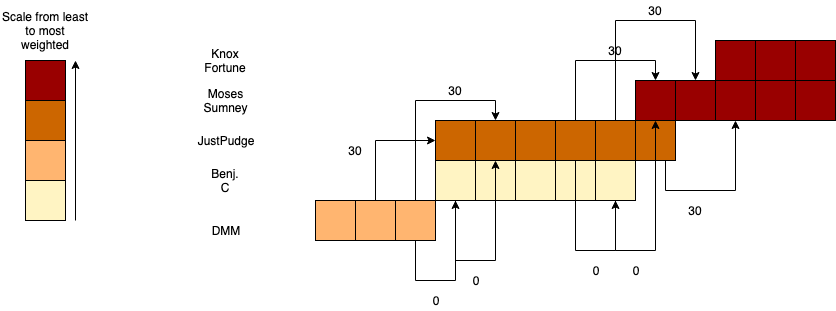

The diagram above was exported from draw.io. Its source (the exported page's mxGraphModel, read from the mxfile embedded in the PNG):
<mxGraphModel dx="2561" dy="436" grid="1" gridSize="10" guides="1" tooltips="1" connect="1" arrows="1" fold="1" page="1" pageScale="1" pageWidth="850" pageHeight="1100" math="0" shadow="0">
  <root>
    <mxCell id="0" />
    <mxCell id="1" parent="0" />
    <mxCell id="FsfHCOeS0vFaEjd63Ord-46" value="" style="rounded=0;whiteSpace=wrap;html=1;fillColor=#990000;" vertex="1" parent="1">
      <mxGeometry x="-320" y="160" width="40" height="40" as="geometry" />
    </mxCell>
    <mxCell id="FsfHCOeS0vFaEjd63Ord-39" value="" style="rounded=0;whiteSpace=wrap;html=1;fillColor=#FF3333;" vertex="1" parent="1">
      <mxGeometry x="-360" y="200" width="40" height="40" as="geometry" />
    </mxCell>
    <mxCell id="FsfHCOeS0vFaEjd63Ord-30" value="" style="rounded=0;whiteSpace=wrap;html=1;fillColor=#FFF4C3;" vertex="1" parent="1">
      <mxGeometry x="-520" y="240" width="40" height="40" as="geometry" />
    </mxCell>
    <mxCell id="FsfHCOeS0vFaEjd63Ord-6" value="" style="rounded=0;whiteSpace=wrap;html=1;fillColor=#FFB570;" vertex="1" parent="1">
      <mxGeometry x="-680" y="280" width="40" height="40" as="geometry" />
    </mxCell>
    <mxCell id="FsfHCOeS0vFaEjd63Ord-133" style="edgeStyle=orthogonalEdgeStyle;rounded=0;orthogonalLoop=1;jettySize=auto;html=1;entryX=0.5;entryY=0;entryDx=0;entryDy=0;" edge="1" parent="1" source="FsfHCOeS0vFaEjd63Ord-24" target="FsfHCOeS0vFaEjd63Ord-30">
      <mxGeometry relative="1" as="geometry">
        <Array as="points">
          <mxPoint x="-540" y="340" />
          <mxPoint x="-500" y="340" />
        </Array>
      </mxGeometry>
    </mxCell>
    <mxCell id="FsfHCOeS0vFaEjd63Ord-24" value="" style="rounded=0;whiteSpace=wrap;html=1;fillColor=#FFF4C3;" vertex="1" parent="1">
      <mxGeometry x="-560" y="240" width="40" height="40" as="geometry" />
    </mxCell>
    <mxCell id="FsfHCOeS0vFaEjd63Ord-25" value="" style="rounded=0;whiteSpace=wrap;html=1;fillColor=#CC6600;" vertex="1" parent="1">
      <mxGeometry x="-560" y="200" width="40" height="40" as="geometry" />
    </mxCell>
    <mxCell id="FsfHCOeS0vFaEjd63Ord-31" value="" style="rounded=0;whiteSpace=wrap;html=1;fillColor=#FFF4C3;" vertex="1" parent="1">
      <mxGeometry x="-480" y="240" width="40" height="40" as="geometry" />
    </mxCell>
    <mxCell id="FsfHCOeS0vFaEjd63Ord-118" style="edgeStyle=orthogonalEdgeStyle;rounded=0;orthogonalLoop=1;jettySize=auto;html=1;exitX=0.5;exitY=0;exitDx=0;exitDy=0;entryX=0;entryY=0.5;entryDx=0;entryDy=0;" edge="1" parent="1" source="FsfHCOeS0vFaEjd63Ord-32" target="FsfHCOeS0vFaEjd63Ord-25">
      <mxGeometry relative="1" as="geometry" />
    </mxCell>
    <mxCell id="FsfHCOeS0vFaEjd63Ord-32" value="" style="rounded=0;whiteSpace=wrap;html=1;fillColor=#FFB570;" vertex="1" parent="1">
      <mxGeometry x="-640" y="280" width="40" height="40" as="geometry" />
    </mxCell>
    <mxCell id="FsfHCOeS0vFaEjd63Ord-34" value="" style="rounded=0;whiteSpace=wrap;html=1;fillColor=#FFF4C3;" vertex="1" parent="1">
      <mxGeometry x="-440" y="240" width="40" height="40" as="geometry" />
    </mxCell>
    <mxCell id="FsfHCOeS0vFaEjd63Ord-35" value="" style="rounded=0;whiteSpace=wrap;html=1;fillColor=#FFF4C3;" vertex="1" parent="1">
      <mxGeometry x="-400" y="240" width="40" height="40" as="geometry" />
    </mxCell>
    <mxCell id="FsfHCOeS0vFaEjd63Ord-134" style="edgeStyle=orthogonalEdgeStyle;rounded=0;orthogonalLoop=1;jettySize=auto;html=1;entryX=0.5;entryY=1;entryDx=0;entryDy=0;" edge="1" parent="1" source="FsfHCOeS0vFaEjd63Ord-39" target="FsfHCOeS0vFaEjd63Ord-48">
      <mxGeometry relative="1" as="geometry">
        <Array as="points">
          <mxPoint x="-330" y="270" />
          <mxPoint x="-260" y="270" />
        </Array>
      </mxGeometry>
    </mxCell>
    <mxCell id="FsfHCOeS0vFaEjd63Ord-138" style="edgeStyle=orthogonalEdgeStyle;rounded=0;orthogonalLoop=1;jettySize=auto;html=1;entryX=0.5;entryY=0;entryDx=0;entryDy=0;" edge="1" parent="1" source="FsfHCOeS0vFaEjd63Ord-40" target="FsfHCOeS0vFaEjd63Ord-46">
      <mxGeometry relative="1" as="geometry">
        <Array as="points">
          <mxPoint x="-380" y="100" />
          <mxPoint x="-300" y="100" />
        </Array>
      </mxGeometry>
    </mxCell>
    <mxCell id="FsfHCOeS0vFaEjd63Ord-40" value="" style="rounded=0;whiteSpace=wrap;html=1;fillColor=#FF3333;" vertex="1" parent="1">
      <mxGeometry x="-400" y="200" width="40" height="40" as="geometry" />
    </mxCell>
    <mxCell id="FsfHCOeS0vFaEjd63Ord-136" style="edgeStyle=orthogonalEdgeStyle;rounded=0;orthogonalLoop=1;jettySize=auto;html=1;entryX=0.5;entryY=0;entryDx=0;entryDy=0;" edge="1" parent="1" source="FsfHCOeS0vFaEjd63Ord-41" target="FsfHCOeS0vFaEjd63Ord-44">
      <mxGeometry relative="1" as="geometry">
        <Array as="points">
          <mxPoint x="-420" y="140" />
          <mxPoint x="-340" y="140" />
        </Array>
      </mxGeometry>
    </mxCell>
    <mxCell id="FsfHCOeS0vFaEjd63Ord-141" style="edgeStyle=orthogonalEdgeStyle;rounded=0;orthogonalLoop=1;jettySize=auto;html=1;entryX=0.5;entryY=1;entryDx=0;entryDy=0;" edge="1" parent="1" source="FsfHCOeS0vFaEjd63Ord-41" target="FsfHCOeS0vFaEjd63Ord-35">
      <mxGeometry relative="1" as="geometry">
        <Array as="points">
          <mxPoint x="-420" y="330" />
          <mxPoint x="-380" y="330" />
        </Array>
      </mxGeometry>
    </mxCell>
    <mxCell id="FsfHCOeS0vFaEjd63Ord-41" value="" style="rounded=0;whiteSpace=wrap;html=1;fillColor=#FF3333;" vertex="1" parent="1">
      <mxGeometry x="-440" y="200" width="40" height="40" as="geometry" />
    </mxCell>
    <mxCell id="FsfHCOeS0vFaEjd63Ord-42" value="" style="rounded=0;whiteSpace=wrap;html=1;fillColor=#FF3333;" vertex="1" parent="1">
      <mxGeometry x="-480" y="200" width="40" height="40" as="geometry" />
    </mxCell>
    <mxCell id="FsfHCOeS0vFaEjd63Ord-43" value="" style="rounded=0;whiteSpace=wrap;html=1;fillColor=#FF3333;" vertex="1" parent="1">
      <mxGeometry x="-520" y="200" width="40" height="40" as="geometry" />
    </mxCell>
    <mxCell id="FsfHCOeS0vFaEjd63Ord-44" value="" style="rounded=0;whiteSpace=wrap;html=1;fillColor=#990000;" vertex="1" parent="1">
      <mxGeometry x="-360" y="160" width="40" height="40" as="geometry" />
    </mxCell>
    <mxCell id="FsfHCOeS0vFaEjd63Ord-45" value="" style="rounded=0;whiteSpace=wrap;html=1;fillColor=#990000;" vertex="1" parent="1">
      <mxGeometry x="-200" y="160" width="40" height="40" as="geometry" />
    </mxCell>
    <mxCell id="FsfHCOeS0vFaEjd63Ord-47" value="" style="rounded=0;whiteSpace=wrap;html=1;fillColor=#990000;" vertex="1" parent="1">
      <mxGeometry x="-240" y="160" width="40" height="40" as="geometry" />
    </mxCell>
    <mxCell id="FsfHCOeS0vFaEjd63Ord-52" value="" style="edgeStyle=orthogonalEdgeStyle;rounded=0;orthogonalLoop=1;jettySize=auto;html=1;" edge="1" parent="1" source="FsfHCOeS0vFaEjd63Ord-48" target="FsfHCOeS0vFaEjd63Ord-51">
      <mxGeometry relative="1" as="geometry" />
    </mxCell>
    <mxCell id="FsfHCOeS0vFaEjd63Ord-48" value="" style="rounded=0;whiteSpace=wrap;html=1;fillColor=#990000;" vertex="1" parent="1">
      <mxGeometry x="-280" y="160" width="40" height="40" as="geometry" />
    </mxCell>
    <mxCell id="FsfHCOeS0vFaEjd63Ord-51" value="" style="rounded=0;whiteSpace=wrap;html=1;fillColor=#990000;" vertex="1" parent="1">
      <mxGeometry x="-280" y="120" width="40" height="40" as="geometry" />
    </mxCell>
    <mxCell id="FsfHCOeS0vFaEjd63Ord-53" value="" style="rounded=0;whiteSpace=wrap;html=1;fillColor=#990000;" vertex="1" parent="1">
      <mxGeometry x="-240" y="120" width="40" height="40" as="geometry" />
    </mxCell>
    <mxCell id="FsfHCOeS0vFaEjd63Ord-55" value="" style="rounded=0;whiteSpace=wrap;html=1;fillColor=#990000;" vertex="1" parent="1">
      <mxGeometry x="-200" y="120" width="40" height="40" as="geometry" />
    </mxCell>
    <mxCell id="FsfHCOeS0vFaEjd63Ord-88" value="DMM" style="text;html=1;strokeColor=none;fillColor=none;align=center;verticalAlign=middle;whiteSpace=wrap;rounded=0;" vertex="1" parent="1">
      <mxGeometry x="-790" y="300" width="40" height="20" as="geometry" />
    </mxCell>
    <mxCell id="FsfHCOeS0vFaEjd63Ord-89" value="Benj. C" style="text;html=1;strokeColor=none;fillColor=none;align=center;verticalAlign=middle;whiteSpace=wrap;rounded=0;" vertex="1" parent="1">
      <mxGeometry x="-790" y="250" width="40" height="20" as="geometry" />
    </mxCell>
    <mxCell id="FsfHCOeS0vFaEjd63Ord-91" value="JustPudge" style="text;html=1;strokeColor=none;fillColor=none;align=center;verticalAlign=middle;whiteSpace=wrap;rounded=0;" vertex="1" parent="1">
      <mxGeometry x="-790" y="210" width="40" height="20" as="geometry" />
    </mxCell>
    <mxCell id="FsfHCOeS0vFaEjd63Ord-93" value="Moses Sumney" style="text;html=1;strokeColor=none;fillColor=none;align=center;verticalAlign=middle;whiteSpace=wrap;rounded=0;" vertex="1" parent="1">
      <mxGeometry x="-790" y="170" width="40" height="20" as="geometry" />
    </mxCell>
    <mxCell id="FsfHCOeS0vFaEjd63Ord-96" value="Knox Fortune" style="text;html=1;strokeColor=none;fillColor=none;align=center;verticalAlign=middle;whiteSpace=wrap;rounded=0;" vertex="1" parent="1">
      <mxGeometry x="-790" y="130" width="40" height="20" as="geometry" />
    </mxCell>
    <mxCell id="FsfHCOeS0vFaEjd63Ord-119" style="edgeStyle=orthogonalEdgeStyle;rounded=0;orthogonalLoop=1;jettySize=auto;html=1;exitX=0.5;exitY=0;exitDx=0;exitDy=0;entryX=0.5;entryY=0;entryDx=0;entryDy=0;" edge="1" parent="1" source="FsfHCOeS0vFaEjd63Ord-113" target="FsfHCOeS0vFaEjd63Ord-43">
      <mxGeometry relative="1" as="geometry" />
    </mxCell>
    <mxCell id="FsfHCOeS0vFaEjd63Ord-122" style="edgeStyle=orthogonalEdgeStyle;rounded=0;orthogonalLoop=1;jettySize=auto;html=1;entryX=0.5;entryY=1;entryDx=0;entryDy=0;" edge="1" parent="1" source="FsfHCOeS0vFaEjd63Ord-113" target="FsfHCOeS0vFaEjd63Ord-24">
      <mxGeometry relative="1" as="geometry">
        <Array as="points">
          <mxPoint x="-580" y="360" />
          <mxPoint x="-540" y="360" />
        </Array>
      </mxGeometry>
    </mxCell>
    <mxCell id="FsfHCOeS0vFaEjd63Ord-113" value="" style="rounded=0;whiteSpace=wrap;html=1;fillColor=#FFB570;" vertex="1" parent="1">
      <mxGeometry x="-600" y="280" width="40" height="40" as="geometry" />
    </mxCell>
    <mxCell id="FsfHCOeS0vFaEjd63Ord-124" value="30" style="text;html=1;strokeColor=none;fillColor=none;align=center;verticalAlign=middle;whiteSpace=wrap;rounded=0;" vertex="1" parent="1">
      <mxGeometry x="-660" y="220" width="40" height="20" as="geometry" />
    </mxCell>
    <mxCell id="FsfHCOeS0vFaEjd63Ord-126" value="30" style="text;html=1;strokeColor=none;fillColor=none;align=center;verticalAlign=middle;whiteSpace=wrap;rounded=0;" vertex="1" parent="1">
      <mxGeometry x="-560" y="160" width="40" height="20" as="geometry" />
    </mxCell>
    <mxCell id="FsfHCOeS0vFaEjd63Ord-127" value="0" style="text;html=1;strokeColor=none;fillColor=none;align=center;verticalAlign=middle;whiteSpace=wrap;rounded=0;" vertex="1" parent="1">
      <mxGeometry x="-580" y="370" width="40" height="20" as="geometry" />
    </mxCell>
    <mxCell id="FsfHCOeS0vFaEjd63Ord-131" value="0" style="text;html=1;strokeColor=none;fillColor=none;align=center;verticalAlign=middle;whiteSpace=wrap;rounded=0;" vertex="1" parent="1">
      <mxGeometry x="-540" y="350" width="40" height="20" as="geometry" />
    </mxCell>
    <mxCell id="FsfHCOeS0vFaEjd63Ord-135" value="30" style="text;html=1;strokeColor=none;fillColor=none;align=center;verticalAlign=middle;whiteSpace=wrap;rounded=0;" vertex="1" parent="1">
      <mxGeometry x="-320" y="280" width="40" height="20" as="geometry" />
    </mxCell>
    <mxCell id="FsfHCOeS0vFaEjd63Ord-137" value="30" style="text;html=1;strokeColor=none;fillColor=none;align=center;verticalAlign=middle;whiteSpace=wrap;rounded=0;" vertex="1" parent="1">
      <mxGeometry x="-400" y="120" width="40" height="20" as="geometry" />
    </mxCell>
    <mxCell id="FsfHCOeS0vFaEjd63Ord-139" value="30" style="text;html=1;strokeColor=none;fillColor=none;align=center;verticalAlign=middle;whiteSpace=wrap;rounded=0;" vertex="1" parent="1">
      <mxGeometry x="-360" y="80" width="40" height="20" as="geometry" />
    </mxCell>
    <mxCell id="FsfHCOeS0vFaEjd63Ord-145" value="0" style="text;html=1;strokeColor=none;fillColor=none;align=center;verticalAlign=middle;whiteSpace=wrap;rounded=0;" vertex="1" parent="1">
      <mxGeometry x="-420" y="340" width="40" height="20" as="geometry" />
    </mxCell>
    <mxCell id="FsfHCOeS0vFaEjd63Ord-146" value="0" style="text;html=1;strokeColor=none;fillColor=none;align=center;verticalAlign=middle;whiteSpace=wrap;rounded=0;" vertex="1" parent="1">
      <mxGeometry x="-380" y="340" width="40" height="20" as="geometry" />
    </mxCell>
    <mxCell id="FsfHCOeS0vFaEjd63Ord-148" value="" style="rounded=0;whiteSpace=wrap;html=1;fillColor=#CC6600;" vertex="1" parent="1">
      <mxGeometry x="-520" y="200" width="40" height="40" as="geometry" />
    </mxCell>
    <mxCell id="FsfHCOeS0vFaEjd63Ord-149" value="" style="rounded=0;whiteSpace=wrap;html=1;fillColor=#CC6600;" vertex="1" parent="1">
      <mxGeometry x="-400" y="200" width="40" height="40" as="geometry" />
    </mxCell>
    <mxCell id="FsfHCOeS0vFaEjd63Ord-150" value="" style="rounded=0;whiteSpace=wrap;html=1;fillColor=#CC6600;" vertex="1" parent="1">
      <mxGeometry x="-480" y="200" width="80" height="40" as="geometry" />
    </mxCell>
    <mxCell id="FsfHCOeS0vFaEjd63Ord-151" value="" style="rounded=0;whiteSpace=wrap;html=1;fillColor=#CC6600;" vertex="1" parent="1">
      <mxGeometry x="-480" y="200" width="40" height="40" as="geometry" />
    </mxCell>
    <mxCell id="FsfHCOeS0vFaEjd63Ord-152" value="" style="rounded=0;whiteSpace=wrap;html=1;fillColor=#CC6600;" vertex="1" parent="1">
      <mxGeometry x="-360" y="200" width="40" height="40" as="geometry" />
    </mxCell>
    <mxCell id="FsfHCOeS0vFaEjd63Ord-153" style="edgeStyle=orthogonalEdgeStyle;rounded=0;orthogonalLoop=1;jettySize=auto;html=1;entryX=0.5;entryY=0;entryDx=0;entryDy=0;" edge="1" parent="1" source="FsfHCOeS0vFaEjd63Ord-35" target="FsfHCOeS0vFaEjd63Ord-152">
      <mxGeometry relative="1" as="geometry">
        <mxPoint x="-380" y="280" as="sourcePoint" />
        <mxPoint x="-340" y="200" as="targetPoint" />
        <Array as="points">
          <mxPoint x="-380" y="330" />
          <mxPoint x="-340" y="330" />
        </Array>
      </mxGeometry>
    </mxCell>
    <mxCell id="FsfHCOeS0vFaEjd63Ord-158" value="" style="rounded=0;whiteSpace=wrap;html=1;fillColor=#FFB570;" vertex="1" parent="1">
      <mxGeometry x="-970" y="220" width="40" height="40" as="geometry" />
    </mxCell>
    <mxCell id="FsfHCOeS0vFaEjd63Ord-159" value="" style="rounded=0;whiteSpace=wrap;html=1;fillColor=#FFF4C3;" vertex="1" parent="1">
      <mxGeometry x="-970" y="260" width="40" height="40" as="geometry" />
    </mxCell>
    <mxCell id="FsfHCOeS0vFaEjd63Ord-160" value="" style="rounded=0;whiteSpace=wrap;html=1;fillColor=#CC6600;" vertex="1" parent="1">
      <mxGeometry x="-970" y="180" width="40" height="40" as="geometry" />
    </mxCell>
    <mxCell id="FsfHCOeS0vFaEjd63Ord-161" value="" style="rounded=0;whiteSpace=wrap;html=1;fillColor=#990000;" vertex="1" parent="1">
      <mxGeometry x="-970" y="140" width="40" height="40" as="geometry" />
    </mxCell>
    <mxCell id="FsfHCOeS0vFaEjd63Ord-162" value="Scale from least to most weighted" style="text;html=1;strokeColor=none;fillColor=none;align=center;verticalAlign=middle;whiteSpace=wrap;rounded=0;" vertex="1" parent="1">
      <mxGeometry x="-995" y="100" width="90" height="20" as="geometry" />
    </mxCell>
    <mxCell id="FsfHCOeS0vFaEjd63Ord-163" value="" style="endArrow=classic;html=1;" edge="1" parent="1">
      <mxGeometry width="50" height="50" relative="1" as="geometry">
        <mxPoint x="-920" y="300" as="sourcePoint" />
        <mxPoint x="-920" y="140" as="targetPoint" />
      </mxGeometry>
    </mxCell>
  </root>
</mxGraphModel>